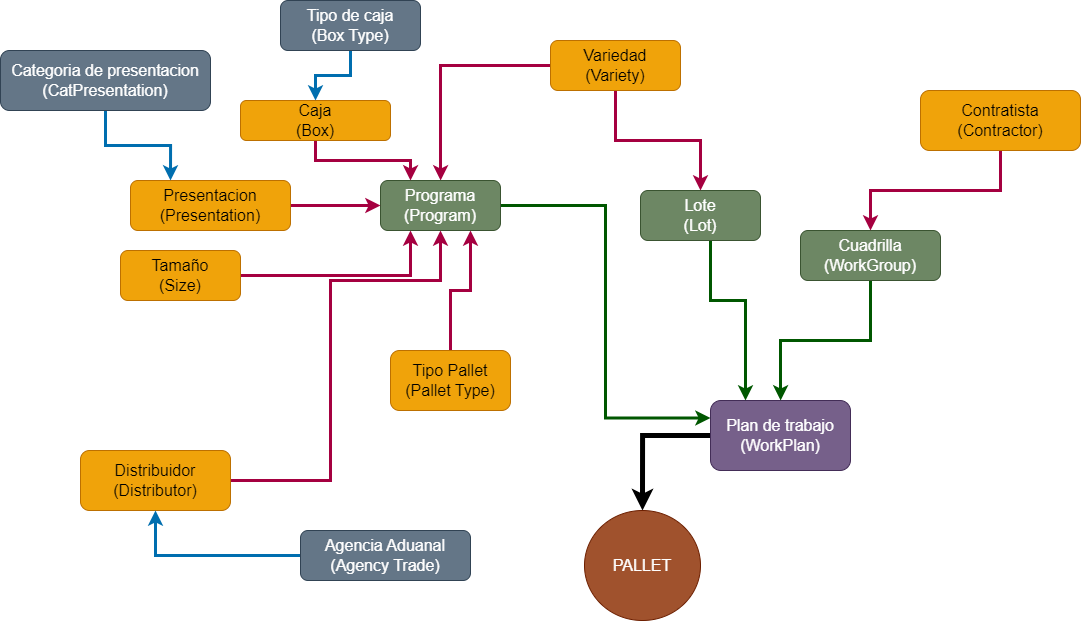

The diagram above was exported from draw.io. Its source (the exported page's mxGraphModel, read from the mxfile embedded in the PNG):
<mxGraphModel dx="1615" dy="831" grid="1" gridSize="10" guides="1" tooltips="1" connect="1" arrows="1" fold="1" page="1" pageScale="1" pageWidth="1169" pageHeight="827" math="0" shadow="0">
  <root>
    <mxCell id="0" />
    <mxCell id="1" parent="0" />
    <mxCell id="TqmmsIACruIbI4F4TJP2-14" value="" style="edgeStyle=orthogonalEdgeStyle;rounded=0;orthogonalLoop=1;jettySize=auto;html=1;strokeWidth=5;fontSize=16;" parent="1" source="TqmmsIACruIbI4F4TJP2-1" target="TqmmsIACruIbI4F4TJP2-13" edge="1">
      <mxGeometry relative="1" as="geometry" />
    </mxCell>
    <mxCell id="TqmmsIACruIbI4F4TJP2-1" value="Plan de trabajo (WorkPlan)" style="rounded=1;whiteSpace=wrap;html=1;fillColor=#76608a;fontColor=#ffffff;strokeColor=#432D57;fontSize=16;" parent="1" vertex="1">
      <mxGeometry x="750" y="550" width="140" height="70" as="geometry" />
    </mxCell>
    <mxCell id="TqmmsIACruIbI4F4TJP2-10" style="edgeStyle=orthogonalEdgeStyle;rounded=0;orthogonalLoop=1;jettySize=auto;html=1;fillColor=#008a00;strokeColor=#005700;strokeWidth=3;fontSize=16;" parent="1" source="TqmmsIACruIbI4F4TJP2-3" target="TqmmsIACruIbI4F4TJP2-1" edge="1">
      <mxGeometry relative="1" as="geometry" />
    </mxCell>
    <mxCell id="TqmmsIACruIbI4F4TJP2-3" value="Cuadrilla&lt;br style=&quot;font-size: 16px;&quot;&gt;(WorkGroup)" style="whiteSpace=wrap;html=1;rounded=1;fillColor=#6d8764;fontColor=#ffffff;strokeColor=#3A5431;fontSize=16;" parent="1" vertex="1">
      <mxGeometry x="840" y="380" width="140" height="50" as="geometry" />
    </mxCell>
    <mxCell id="TqmmsIACruIbI4F4TJP2-9" style="edgeStyle=orthogonalEdgeStyle;rounded=0;orthogonalLoop=1;jettySize=auto;html=1;entryX=0.5;entryY=0;entryDx=0;entryDy=0;fillColor=#d80073;strokeColor=#A50040;strokeWidth=3;fontSize=16;" parent="1" source="TqmmsIACruIbI4F4TJP2-5" target="TqmmsIACruIbI4F4TJP2-3" edge="1">
      <mxGeometry relative="1" as="geometry" />
    </mxCell>
    <mxCell id="TqmmsIACruIbI4F4TJP2-5" value="Contratista&lt;br style=&quot;font-size: 16px;&quot;&gt;(Contractor)" style="whiteSpace=wrap;html=1;rounded=1;fillColor=#f0a30a;fontColor=#000000;strokeColor=#BD7000;fontSize=16;" parent="1" vertex="1">
      <mxGeometry x="960" y="240" width="160" height="60" as="geometry" />
    </mxCell>
    <mxCell id="TqmmsIACruIbI4F4TJP2-13" value="PALLET" style="ellipse;whiteSpace=wrap;html=1;rounded=1;fillColor=#a0522d;fontColor=#ffffff;strokeColor=#6D1F00;fontSize=16;" parent="1" vertex="1">
      <mxGeometry x="624" y="660" width="116" height="110" as="geometry" />
    </mxCell>
    <mxCell id="TqmmsIACruIbI4F4TJP2-17" style="edgeStyle=orthogonalEdgeStyle;rounded=0;orthogonalLoop=1;jettySize=auto;html=1;fillColor=#008a00;strokeColor=#005700;strokeWidth=3;fontSize=16;entryX=0.25;entryY=0;entryDx=0;entryDy=0;" parent="1" source="TqmmsIACruIbI4F4TJP2-15" target="TqmmsIACruIbI4F4TJP2-1" edge="1">
      <mxGeometry relative="1" as="geometry">
        <mxPoint x="700" y="460" as="targetPoint" />
        <Array as="points">
          <mxPoint x="750" y="450" />
          <mxPoint x="785" y="450" />
        </Array>
      </mxGeometry>
    </mxCell>
    <mxCell id="TqmmsIACruIbI4F4TJP2-15" value="Lote&lt;br style=&quot;font-size: 16px;&quot;&gt;(Lot)" style="rounded=1;whiteSpace=wrap;html=1;fillColor=#6d8764;fontColor=#ffffff;strokeColor=#3A5431;fontSize=16;" parent="1" vertex="1">
      <mxGeometry x="680" y="340" width="120" height="50" as="geometry" />
    </mxCell>
    <mxCell id="TqmmsIACruIbI4F4TJP2-19" style="edgeStyle=orthogonalEdgeStyle;rounded=0;orthogonalLoop=1;jettySize=auto;html=1;entryX=0.5;entryY=0;entryDx=0;entryDy=0;fillColor=#d80073;strokeColor=#A50040;strokeWidth=3;fontSize=16;" parent="1" source="TqmmsIACruIbI4F4TJP2-18" target="TqmmsIACruIbI4F4TJP2-15" edge="1">
      <mxGeometry relative="1" as="geometry" />
    </mxCell>
    <mxCell id="TqmmsIACruIbI4F4TJP2-21" style="edgeStyle=orthogonalEdgeStyle;rounded=0;orthogonalLoop=1;jettySize=auto;html=1;fillColor=#d80073;strokeColor=#A50040;strokeWidth=3;fontSize=16;" parent="1" source="TqmmsIACruIbI4F4TJP2-18" target="TqmmsIACruIbI4F4TJP2-20" edge="1">
      <mxGeometry relative="1" as="geometry" />
    </mxCell>
    <mxCell id="TqmmsIACruIbI4F4TJP2-18" value="Variedad&lt;br style=&quot;font-size: 16px;&quot;&gt;(Variety)" style="rounded=1;whiteSpace=wrap;html=1;fillColor=#f0a30a;fontColor=#000000;strokeColor=#BD7000;fontSize=16;" parent="1" vertex="1">
      <mxGeometry x="590" y="190" width="130" height="50" as="geometry" />
    </mxCell>
    <mxCell id="TqmmsIACruIbI4F4TJP2-42" style="edgeStyle=orthogonalEdgeStyle;rounded=0;orthogonalLoop=1;jettySize=auto;html=1;entryX=0;entryY=0.25;entryDx=0;entryDy=0;fillColor=#008a00;strokeColor=#005700;strokeWidth=3;fontSize=16;" parent="1" source="TqmmsIACruIbI4F4TJP2-20" target="TqmmsIACruIbI4F4TJP2-1" edge="1">
      <mxGeometry relative="1" as="geometry" />
    </mxCell>
    <mxCell id="TqmmsIACruIbI4F4TJP2-20" value="Programa&lt;br style=&quot;font-size: 16px;&quot;&gt;(Program)" style="rounded=1;whiteSpace=wrap;html=1;fillColor=#6d8764;strokeColor=#3A5431;fontColor=#ffffff;fontSize=16;" parent="1" vertex="1">
      <mxGeometry x="420" y="330" width="120" height="50" as="geometry" />
    </mxCell>
    <mxCell id="TqmmsIACruIbI4F4TJP2-36" style="edgeStyle=orthogonalEdgeStyle;rounded=0;orthogonalLoop=1;jettySize=auto;html=1;entryX=0.25;entryY=0;entryDx=0;entryDy=0;fillColor=#d80073;strokeColor=#A50040;strokeWidth=3;fontSize=16;" parent="1" source="TqmmsIACruIbI4F4TJP2-22" target="TqmmsIACruIbI4F4TJP2-20" edge="1">
      <mxGeometry relative="1" as="geometry" />
    </mxCell>
    <mxCell id="TqmmsIACruIbI4F4TJP2-22" value="Caja&lt;br style=&quot;font-size: 16px;&quot;&gt;(Box)" style="rounded=1;whiteSpace=wrap;html=1;fillColor=#f0a30a;fontColor=#000000;strokeColor=#BD7000;fontSize=16;" parent="1" vertex="1">
      <mxGeometry x="280" y="250" width="150" height="40" as="geometry" />
    </mxCell>
    <mxCell id="TqmmsIACruIbI4F4TJP2-35" style="edgeStyle=orthogonalEdgeStyle;rounded=0;orthogonalLoop=1;jettySize=auto;html=1;fillColor=#d80073;strokeColor=#A50040;strokeWidth=3;fontSize=16;" parent="1" source="TqmmsIACruIbI4F4TJP2-23" target="TqmmsIACruIbI4F4TJP2-20" edge="1">
      <mxGeometry relative="1" as="geometry" />
    </mxCell>
    <mxCell id="TqmmsIACruIbI4F4TJP2-23" value="Presentacion&lt;br style=&quot;font-size: 16px;&quot;&gt;(Presentation)" style="rounded=1;whiteSpace=wrap;html=1;fillColor=#f0a30a;fontColor=#000000;strokeColor=#BD7000;fontSize=16;" parent="1" vertex="1">
      <mxGeometry x="170" y="330" width="160" height="50" as="geometry" />
    </mxCell>
    <mxCell id="TqmmsIACruIbI4F4TJP2-34" style="edgeStyle=orthogonalEdgeStyle;rounded=0;orthogonalLoop=1;jettySize=auto;html=1;entryX=0.25;entryY=1;entryDx=0;entryDy=0;fillColor=#d80073;strokeColor=#A50040;strokeWidth=3;fontSize=16;" parent="1" source="TqmmsIACruIbI4F4TJP2-24" target="TqmmsIACruIbI4F4TJP2-20" edge="1">
      <mxGeometry relative="1" as="geometry" />
    </mxCell>
    <mxCell id="TqmmsIACruIbI4F4TJP2-24" value="Tamaño&lt;br style=&quot;font-size: 16px;&quot;&gt;(Size)" style="rounded=1;whiteSpace=wrap;html=1;fillColor=#f0a30a;fontColor=#000000;strokeColor=#BD7000;fontSize=16;" parent="1" vertex="1">
      <mxGeometry x="160" y="400" width="120" height="50" as="geometry" />
    </mxCell>
    <mxCell id="TqmmsIACruIbI4F4TJP2-29" style="edgeStyle=orthogonalEdgeStyle;rounded=0;orthogonalLoop=1;jettySize=auto;html=1;entryX=0.75;entryY=1;entryDx=0;entryDy=0;fillColor=#d80073;strokeColor=#A50040;strokeWidth=3;fontSize=16;" parent="1" source="TqmmsIACruIbI4F4TJP2-25" target="TqmmsIACruIbI4F4TJP2-20" edge="1">
      <mxGeometry relative="1" as="geometry" />
    </mxCell>
    <mxCell id="TqmmsIACruIbI4F4TJP2-25" value="Tipo Pallet&lt;br style=&quot;font-size: 16px;&quot;&gt;(Pallet Type)" style="rounded=1;whiteSpace=wrap;html=1;fillColor=#f0a30a;fontColor=#000000;strokeColor=#BD7000;fontSize=16;" parent="1" vertex="1">
      <mxGeometry x="430" y="500" width="120" height="60" as="geometry" />
    </mxCell>
    <mxCell id="TqmmsIACruIbI4F4TJP2-32" style="edgeStyle=orthogonalEdgeStyle;rounded=0;orthogonalLoop=1;jettySize=auto;html=1;entryX=0.5;entryY=1;entryDx=0;entryDy=0;fillColor=#d80073;strokeColor=#A50040;strokeWidth=3;fontSize=16;" parent="1" source="TqmmsIACruIbI4F4TJP2-27" target="TqmmsIACruIbI4F4TJP2-20" edge="1">
      <mxGeometry relative="1" as="geometry">
        <Array as="points">
          <mxPoint x="370" y="630" />
          <mxPoint x="370" y="430" />
          <mxPoint x="480" y="430" />
        </Array>
      </mxGeometry>
    </mxCell>
    <mxCell id="TqmmsIACruIbI4F4TJP2-27" value="Distribuidor&lt;br style=&quot;font-size: 16px;&quot;&gt;(Distributor)" style="rounded=1;whiteSpace=wrap;html=1;fillColor=#f0a30a;fontColor=#000000;strokeColor=#BD7000;fontSize=16;" parent="1" vertex="1">
      <mxGeometry x="120" y="600" width="150" height="60" as="geometry" />
    </mxCell>
    <mxCell id="TqmmsIACruIbI4F4TJP2-30" style="edgeStyle=orthogonalEdgeStyle;rounded=0;orthogonalLoop=1;jettySize=auto;html=1;entryX=0.5;entryY=1;entryDx=0;entryDy=0;fillColor=#1ba1e2;strokeColor=#006EAF;strokeWidth=3;fontSize=16;" parent="1" source="TqmmsIACruIbI4F4TJP2-28" target="TqmmsIACruIbI4F4TJP2-27" edge="1">
      <mxGeometry relative="1" as="geometry" />
    </mxCell>
    <mxCell id="TqmmsIACruIbI4F4TJP2-28" value="Agencia Aduanal&lt;br style=&quot;font-size: 16px;&quot;&gt;(Agency Trade)" style="rounded=1;whiteSpace=wrap;html=1;fillColor=#647687;fontColor=#ffffff;strokeColor=#314354;fontSize=16;" parent="1" vertex="1">
      <mxGeometry x="340" y="680" width="170" height="50" as="geometry" />
    </mxCell>
    <mxCell id="TqmmsIACruIbI4F4TJP2-38" style="edgeStyle=orthogonalEdgeStyle;rounded=0;orthogonalLoop=1;jettySize=auto;html=1;fillColor=#1ba1e2;strokeColor=#006EAF;strokeWidth=3;fontSize=16;" parent="1" source="TqmmsIACruIbI4F4TJP2-37" target="TqmmsIACruIbI4F4TJP2-22" edge="1">
      <mxGeometry relative="1" as="geometry" />
    </mxCell>
    <mxCell id="TqmmsIACruIbI4F4TJP2-37" value="Tipo de caja&lt;br style=&quot;font-size: 16px;&quot;&gt;(Box Type)" style="rounded=1;whiteSpace=wrap;html=1;fillColor=#647687;fontColor=#ffffff;strokeColor=#314354;fontSize=16;" parent="1" vertex="1">
      <mxGeometry x="320" y="150" width="140" height="50" as="geometry" />
    </mxCell>
    <mxCell id="TqmmsIACruIbI4F4TJP2-41" style="edgeStyle=orthogonalEdgeStyle;rounded=0;orthogonalLoop=1;jettySize=auto;html=1;entryX=0.25;entryY=0;entryDx=0;entryDy=0;fillColor=#1ba1e2;strokeColor=#006EAF;strokeWidth=3;fontSize=16;" parent="1" source="TqmmsIACruIbI4F4TJP2-39" target="TqmmsIACruIbI4F4TJP2-23" edge="1">
      <mxGeometry relative="1" as="geometry" />
    </mxCell>
    <mxCell id="TqmmsIACruIbI4F4TJP2-39" value="Categoria de presentacion&lt;br style=&quot;font-size: 16px;&quot;&gt;(CatPresentation)" style="rounded=1;whiteSpace=wrap;html=1;fillColor=#647687;fontColor=#ffffff;strokeColor=#314354;fontSize=16;" parent="1" vertex="1">
      <mxGeometry x="40" y="200" width="210" height="60" as="geometry" />
    </mxCell>
  </root>
</mxGraphModel>